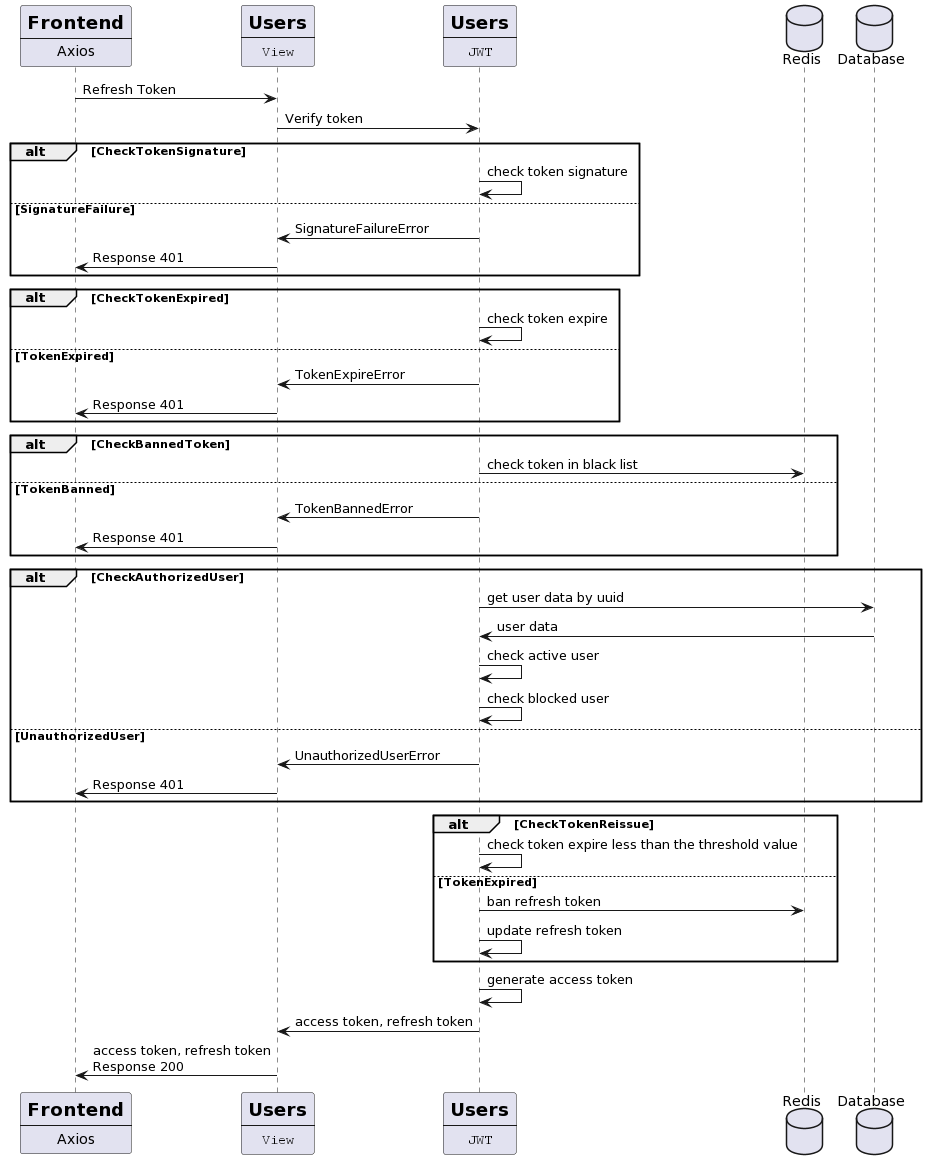

The diagram above was rendered by PlantUML. Its source (embedded in the PNG):
@startuml
participant frontend [
    =Frontend
    ----
    Axios
]
participant users [
    =Users
    ----
    ""View""
]
participant jwt [
    =Users
    ----
    ""JWT""
]
database Redis as redis
database Database as database
frontend -> users : Refresh Token
users -> jwt : Verify token
     alt CheckTokenSignature
      jwt -> jwt: check token signature
else SignatureFailure
      jwt -> users: SignatureFailureError
      users -> frontend: Response 401
end
alt CheckTokenExpired
       jwt -> jwt: check token expire
else TokenExpired
    jwt -> users: TokenExpireError
    users -> frontend: Response 401
end
alt CheckBannedToken
     jwt -> redis: check token in black list
else TokenBanned
     jwt -> users: TokenBannedError
      users -> frontend: Response 401
end
alt CheckAuthorizedUser
      jwt -> database: get user data by uuid
      database -> jwt: user data
      jwt -> jwt: check active user
      jwt -> jwt: check blocked user
else UnauthorizedUser
      jwt -> users: UnauthorizedUserError
      users -> frontend: Response 401
end
alt CheckTokenReissue
       jwt -> jwt: check token expire less than the threshold value
else TokenExpired
       jwt-> redis: ban refresh token
    jwt -> jwt: update refresh token
end
jwt -> jwt: generate access token
jwt -> users: access token, refresh token
users -> frontend: access token, refresh token\nResponse 200
@enduml